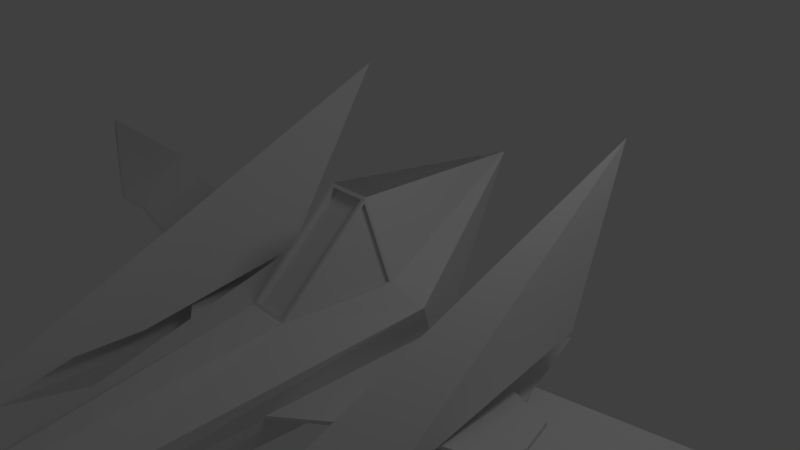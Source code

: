 # Source: arwing.blend  (saved by Blender 2.63.0; exported with 4.5.12 LTS)
import bpy
from mathutils import Matrix  # noqa: F401  (used for matrix-valued properties, if any)

bpy.ops.wm.read_factory_settings(use_empty=True)
scene = bpy.context.scene
scene.name = 'Scene'

# ---- collections
col_collection_1 = bpy.data.collections.new('Collection 1'); scene.collection.children.link(col_collection_1)

# ---- materials (node trees are filled in below, after node groups)
mat_material = bpy.data.materials.new('Material')
mat_material.alpha_threshold = 0.0
mat_material.use_transparent_shadow = False
mat_material.roughness = 0.5
mat_material.line_color = (0.0, 0.0, 0.0, 1.0)

# ---- material node trees

# ---- world
world_world = bpy.data.worlds.new('World'); scene.world = world_world
world_world.color = (0.05088, 0.05088, 0.05088)
world_world.use_sun_shadow = False
world_world.sun_shadow_jitter_overblur = 0.0
world_world.cycles.sampling_method = 'MANUAL'
world_world.cycles.sample_map_resolution = 256

# ---- cameras
cam_camera = bpy.data.cameras.new('Camera')
cam_camera.clip_end = 100.0
cam_camera.lens = 35.0
cam_camera.sensor_width = 32.0
cam_camera.sensor_height = 18.0
cam_camera.ortho_scale = 7.314
cam_camera.dof.focus_distance = 0.0
cam_camera.dof.aperture_fstop = 128.0

# ---- lights
light_lamp = bpy.data.lights.new('Lamp', 'POINT')
light_lamp.transmission_factor = 0.0
light_lamp.cutoff_distance = 30.0
light_lamp.energy = 100.0
light_lamp.shadow_buffer_clip_start = 1.001
light_lamp.shadow_soft_size = 1.0
light_lamp.shadow_maximum_resolution = 0.006
light_lamp.use_absolute_resolution = True
light_lamp.cycles.use_multiple_importance_sampling = False

# ---- meshes
me_cube_002 = bpy.data.meshes.new('Cube.002')
me_cube_002.from_pydata([(2.585, 0.7758, 2.239), (2.265, 2.002, 4.219), (2.564, -2.192, 1.684), (2.063, -4.617, 1.582), (1.384, -0.2656, 2.239), (1.723, -2.441, 1.703), (2.564, -1.921, 1.442), (1.992, -4.346, 1.34), (1.723, -2.17, 1.461), (1.992, -2.008, 0.7524), (2.577, 0.001226, 1.658), (1.384, -0.2633, 1.673), (1.992, 1.659, 1.466)], [], [(1, 3, 2), (0, 1, 2), (1, 4, 5, 3), (9, 7, 8), (6, 7, 9), (5, 2, 3), (8, 7, 6), (4, 1, 0), (4, 0, 2, 5), (6, 10, 11, 8), (10, 6, 9, 12), (10, 12, 11), (11, 12, 9, 8)])
_uv = me_cube_002.uv_layers.new(name='UVMap')
_uv.uv.foreach_set('vector', [0.0, 0.0, 0.0, 0.0, 0.0, 0.0, 0.0, 0.0, 0.0, 0.0, 0.0, 0.0, 0.0, 0.0, 0.0, 0.0, 0.0, 0.0, 0.0, 0.0, 0.0, 0.0, 0.0, 0.0, 0.0, 0.0, 0.0, 0.0, 0.0, 0.0, 0.0, 0.0, 0.0, 0.0, 0.0, 0.0, 0.0, 0.0, 0.0, 0.0, 0.0, 0.0, 0.0, 0.0, 0.0, 0.0, 0.0, 0.0, 0.0, 0.0, 0.0, 0.0, 0.0, 0.0, 0.0, 0.0, 0.0, 0.0, 0.0, 0.0, 0.0, 0.0, 0.0, 0.0, 0.0, 0.0, 0.0, 0.0, 0.0, 0.0, 0.0, 0.0, 0.0, 0.0, 0.0, 0.0, 0.0, 0.0, 0.0, 0.0, 0.0, 0.0, 0.0, 0.0, 0.0, 0.0, 0.0, 0.0])
me_cube_002.materials.append(mat_material)
me_cube_002.use_remesh_preserve_volume = False
me_cube_002.use_remesh_preserve_attributes = False
me_cube_002.use_mirror_vertex_groups = False
me_cube_002.update()
me_cube_001 = bpy.data.meshes.new('Cube.001')
me_cube_001.from_pydata([(3.022, -1.027, -0.8141), (5.03, -0.6181, -0.8141), (9.434, 1.085, -0.8141), (5.702, -0.6373, -0.8141), (2.557, 0.1743, -0.8141), (6.13, 0.7376, -0.5827), (5.148, 0.6648, -0.8141), (3.022, -1.027, -0.8776), (5.03, -0.6181, -0.8776), (9.434, 1.085, -0.8776), (5.702, -0.6373, -0.8776), (2.557, 0.1743, -0.8776), (6.13, 0.7376, -1.054), (5.148, 0.6648, -0.8776), (3.022, -1.076, -0.8481), (5.03, -0.6675, -0.8481), (5.702, -0.6868, -0.8481), (9.434, 1.085, -0.8481), (6.13, 0.7376, -0.8481), (2.557, 0.1743, -0.8481), (5.148, 0.6648, -0.8481), (5.03, -0.6181, -0.8141), (3.022, -1.027, -0.8141), (5.702, -0.6373, -0.8141), (7.568, 0.2238, -0.8141), (2.785, -0.4151, -0.8141), (5.09, 0.03537, -0.8141), (5.92, 0.06304, -0.7315), (2.785, -0.4151, -0.8776), (5.09, 0.03537, -0.8776), (5.92, 0.06304, -0.9725), (2.785, -0.4151, -0.8481), (7.568, 0.2238, -0.8776), (7.568, 0.1744, -0.8481)], [(2, 3), (30, 32), (24, 33), (32, 33)], [(26, 6, 4, 25), (27, 26, 1, 3), (29, 28, 11, 13), (30, 10, 8, 29), (12, 9, 32, 10, 30), (15, 14, 7, 8), (17, 33, 16, 10, 32, 9), (33, 9, 17), (31, 19, 11, 28), (16, 15, 8, 10), (20, 19, 4, 6), (18, 20, 6, 5), (21, 22, 14, 15), (33, 17, 2), (9, 12, 18, 17), (25, 4, 19, 31), (23, 21, 15, 16), (13, 11, 19, 20), (12, 13, 20, 18), (1, 26, 25, 0), (5, 6, 26, 27), (8, 7, 28, 29), (12, 30, 29, 13), (14, 31, 28, 7), (0, 25, 31, 14), (24, 27, 23), (27, 24, 2, 5), (17, 18, 5, 2), (2, 24, 23, 16, 33, 17)])
_uv = me_cube_001.uv_layers.new(name='UVMap')
_uv.uv.foreach_set('vector', [0.0, 0.0, 0.0, 0.0, 0.0, 0.0, 0.0, 0.0, 0.0, 0.0, 0.0, 0.0, 0.0, 0.0, 0.0, 0.0, 0.0, 0.0, 0.0, 0.0, 0.0, 0.0, 0.0, 0.0, 0.0, 0.0, 0.0, 0.0, 0.0, 0.0, 0.0, 0.0, 0.0, 0.0, 0.0, 0.0, 0.0, 0.0, 0.0, 0.0, 0.0, 0.0, 0.0, 0.0, 0.0, 0.0, 0.0, 0.0, 0.0, 0.0, 0.0, 0.0, 0.0, 0.0, 0.0, 0.0, 0.0, 0.0, 0.0, 0.0, 0.0, 0.0, 0.0, 0.0, 0.0, 0.0, 0.0, 0.0, 0.0, 0.0, 0.0, 0.0, 0.0, 0.0, 0.0, 0.0, 0.0, 0.0, 0.0, 0.0, 0.0, 0.0, 0.0, 0.0, 0.0, 0.0, 0.0, 0.0, 0.0, 0.0, 0.0, 0.0, 0.0, 0.0, 0.0, 0.0, 0.0, 0.0, 0.0, 0.0, 0.0, 0.0, 0.0, 0.0, 0.0, 0.0, 0.0, 0.0, 0.0, 0.0, 0.0, 0.0, 0.0, 0.0, 0.0, 0.0, 0.0, 0.0, 0.0, 0.0, 0.0, 0.0, 0.0, 0.0, 0.0, 0.0, 0.0, 0.0, 0.0, 0.0, 0.0, 0.0, 0.0, 0.0, 0.0, 0.0, 0.0, 0.0, 0.0, 0.0, 0.0, 0.0, 0.0, 0.0, 0.0, 0.0, 0.0, 0.0, 0.0, 0.0, 0.0, 0.0, 0.0, 0.0, 0.0, 0.0, 0.0, 0.0, 0.0, 0.0, 0.0, 0.0, 0.0, 0.0, 0.0, 0.0, 0.0, 0.0, 0.0, 0.0, 0.0, 0.0, 0.0, 0.0, 0.0, 0.0, 0.0, 0.0, 0.0, 0.0, 0.0, 0.0, 0.0, 0.0, 0.0, 0.0, 0.0, 0.0, 0.0, 0.0, 0.0, 0.0, 0.0, 0.0, 0.0, 0.0, 0.0, 0.0, 0.0, 0.0, 0.0, 0.0, 0.0, 0.0, 0.0, 0.0, 0.0, 0.0, 0.0, 0.0, 0.0, 0.0, 0.0, 0.0, 0.0, 0.0, 0.0, 0.0, 0.0, 0.0, 0.0, 0.0, 0.0, 0.0, 0.0, 0.0, 0.0, 0.0, 0.0, 0.0, 0.0, 0.0, 0.0, 0.0, 0.0, 0.0])
me_cube_001.materials.append(mat_material)
me_cube_001.use_remesh_preserve_volume = False
me_cube_001.use_remesh_preserve_attributes = False
me_cube_001.use_mirror_vertex_groups = False
me_cube_001.update()
me_cube = bpy.data.meshes.new('Cube')
me_cube.from_pydata([(0.0, -7.092, -0.6789), (0.0, 0.5278, -1.619), (1.189, -0.2656, -0.1679), (0.0, 2.528, 0.7149), (0.562, -4.716, -0.7506), (0.7417, -0.3668, 0.02723), (0.0, -1.68, -0.1679), (0.2989, -1.68, -0.1679), (0.9092, 0.2542, -1.292), (0.3059, -0.3668, 1.019), (0.0, -0.3668, 1.019), (0.0, -4.716, -1.473), (0.0, 2.528, 0.7149), (0.5083, -4.716, -1.314), (0.0, 2.528, 0.7149), (0.7922, -2.361, -0.8811), (0.5352, -4.716, -1.032), (0.5203, -1.023, -0.07031), (1.049, -0.005691, -0.7298), (1.771, -1.701, -0.8054), (2.028, -0.005691, -0.8054), (3.073, -1.165, -0.8054), (3.073, -0.2673, -0.8054), (3.2, -0.7687, -0.8054), (0.9207, -1.183, -0.8054), (0.9207, -1.183, -0.7826), (0.7922, -2.361, -0.8316), (1.049, -0.005691, -0.6803), (1.771, -1.701, -0.7559), (2.028, -0.005691, -0.7559), (3.073, -1.165, -0.7559), (3.073, -0.2673, -0.7559), (3.2, -0.7687, -0.7559), (0.9207, -1.183, -0.7559), (1.9, -0.8533, -0.7559), (1.049, -0.005691, -0.7069), (1.771, -1.701, -0.7826), (3.073, -1.165, -0.7826), (3.2, -0.7687, -0.7826), (2.028, -0.005691, -0.7826), (0.7922, -2.361, -0.8583), (3.073, -0.2673, -0.7826), (0.0, -1.68, -0.1679), (0.3163, -1.628, -0.1602), (0.3273, -0.3668, 0.9705), (0.0, -0.3668, 1.019), (0.256, -1.68, -0.1679), (0.256, -1.68, -0.1679), (0.2621, -0.3668, 1.019), (0.3057, -0.4024, 0.987), (0.2991, -1.646, -0.137), (0.0, -1.646, -0.137), (0.0, -0.4024, 0.987), (0.2562, -1.646, -0.137), (0.2619, -0.4024, 0.987), (0.3057, -0.3462, 0.9248), (0.0, -1.59, -0.1992), (0.0, -0.3462, 0.9248), (0.2562, -1.59, -0.1992), (0.7206, -0.3925, 0.05174), (0.3164, -1.594, -0.1289), (0.2619, -0.3462, 0.9248), (0.7331, -0.3922, 0.02346), (0.7301, -0.3668, 0.05367), (0.3206, -0.4021, 0.9535), (0.6819, -0.3602, 0.03568), (0.2777, -1.562, -0.145), (0.2819, -0.3698, 0.9374)], [(3, 8), (9, 7), (10, 45)], [(11, 1, 8, 13), (10, 12, 9), (3, 9, 44, 63, 5), (13, 16, 4, 0, 11), (2, 17, 43, 7), (5, 2, 3), (14, 8, 1), (66, 67, 64, 60), (66, 65, 67), (14, 10, 9), (0, 4, 7), (2, 7, 4), (8, 18, 24, 15, 16, 13), (17, 2, 5, 62), (18, 2, 4, 16, 15, 24), (14, 2, 8), (25, 35, 27, 33), (18, 24, 15, 19, 21, 23, 22, 20), (26, 33, 27, 29, 34, 28), (28, 34, 29, 31, 32, 30), (37, 36, 28, 30), (38, 37, 30, 32), (35, 39, 29, 27), (25, 40, 15, 24), (36, 40, 26, 28), (38, 41, 22, 23), (24, 18, 35, 25), (39, 41, 31, 29), (21, 19, 36, 37), (23, 21, 37, 38), (18, 20, 39, 35), (33, 26, 40, 25), (19, 15, 40, 36), (32, 31, 41, 38), (20, 22, 41, 39), (0, 7, 46, 6), (6, 46, 47, 42), (64, 44, 9, 49), (47, 7, 50, 53), (51, 42, 47, 53), (49, 9, 48, 54), (54, 53, 50, 49), (45, 52, 54, 48), (61, 58, 53, 54), (57, 56, 58, 61), (59, 64, 67, 65), (51, 53, 58, 56), (57, 61, 54, 52), (61, 55, 49, 54), (65, 66, 60, 59), (59, 62, 5, 63), (59, 60, 43, 62), (43, 60, 50, 7), (50, 60, 64, 49), (63, 44, 64, 59)])
_uv = me_cube.uv_layers.new(name='UVMap')
_uv.uv.foreach_set('vector', [0.0, 0.0, 0.0, 0.0, 0.0, 0.0, 0.0, 0.0, 0.0, 0.0, 0.0, 0.0, 0.0, 0.0, 0.0, 0.0, 0.0, 0.0, 0.0, 0.0, 0.0, 0.0, 0.0, 0.0, 0.0, 0.0, 0.0, 0.0, 0.0, 0.0, 0.0, 0.0, 0.0, 0.0, 0.0, 0.0, 0.0, 0.0, 0.0, 0.0, 0.0, 0.0, 0.0, 0.0, 0.0, 0.0, 0.0, 0.0, 0.0, 0.0, 0.0, 0.0, 0.0, 0.0, 0.0, 0.0, 0.0, 0.0, 0.0, 0.0, 0.0, 0.0, 0.0, 0.0, 0.0, 0.0, 0.0, 0.0, 0.0, 0.0, 0.0, 0.0, 0.0, 0.0, 0.0, 0.0, 0.0, 0.0, 0.0, 0.0, 0.0, 0.0, 0.0, 0.0, 0.0, 0.0, 0.0, 0.0, 0.0, 0.0, 0.0, 0.0, 0.0, 0.0, 0.0, 0.0, 0.0, 0.0, 0.0, 0.0, 0.0, 0.0, 0.0, 0.0, 0.0, 0.0, 0.0, 0.0, 0.0, 0.0, 0.0, 0.0, 0.0, 0.0, 0.0, 0.0, 0.0, 0.0, 0.0, 0.0, 0.0, 0.0, 0.0, 0.0, 0.0, 0.0, 0.0, 0.0, 0.0, 0.0, 0.0, 0.0, 0.0, 0.0, 0.0, 0.0, 0.0, 0.0, 0.0, 0.0, 0.0, 0.0, 0.0, 0.0, 0.0, 0.0, 0.0, 0.0, 0.0, 0.0, 0.0, 0.0, 0.0, 0.0, 0.0, 0.0, 0.0, 0.0, 0.0, 0.0, 0.0, 0.0, 0.0, 0.0, 0.0, 0.0, 0.0, 0.0, 0.0, 0.0, 0.0, 0.0, 0.0, 0.0, 0.0, 0.0, 0.0, 0.0, 0.0, 0.0, 0.0, 0.0, 0.0, 0.0, 0.0, 0.0, 0.0, 0.0, 0.0, 0.0, 0.0, 0.0, 0.0, 0.0, 0.0, 0.0, 0.0, 0.0, 0.0, 0.0, 0.0, 0.0, 0.0, 0.0, 0.0, 0.0, 0.0, 0.0, 0.0, 0.0, 0.0, 0.0, 0.0, 0.0, 0.0, 0.0, 0.0, 0.0, 0.0, 0.0, 0.0, 0.0, 0.0, 0.0, 0.0, 0.0, 0.0, 0.0, 0.0, 0.0, 0.0, 0.0, 0.0, 0.0, 0.0, 0.0, 0.0, 0.0, 0.0, 0.0, 0.0, 0.0, 0.0, 0.0, 0.0, 0.0, 0.0, 0.0, 0.0, 0.0, 0.0, 0.0, 0.0, 0.0, 0.0, 0.0, 0.0, 0.0, 0.0, 0.0, 0.0, 0.0, 0.0, 0.0, 0.0, 0.0, 0.0, 0.0, 0.0, 0.0, 0.0, 0.0, 0.0, 0.0, 0.0, 0.0, 0.0, 0.0, 0.0, 0.0, 0.0, 0.0, 0.0, 0.0, 0.0, 0.0, 0.0, 0.0, 0.0, 0.0, 0.0, 0.0, 0.0, 0.0, 0.0, 0.0, 0.0, 0.0, 0.0, 0.0, 0.0, 0.0, 0.0, 0.0, 0.0, 0.0, 0.0, 0.0, 0.0, 0.0, 0.0, 0.0, 0.0, 0.0, 0.0, 0.0, 0.0, 0.0, 0.0, 0.0, 0.0, 0.0, 0.0, 0.0, 0.0, 0.0, 0.0, 0.0, 0.0, 0.0, 0.0, 0.0, 0.0, 0.0, 0.0, 0.0, 0.0, 0.0, 0.0, 0.0, 0.0, 0.0, 0.0, 0.0, 0.0, 0.0, 0.0, 0.0, 0.0, 0.0, 0.0, 0.0, 0.0, 0.0, 0.0, 0.0, 0.0, 0.0, 0.0, 0.0, 0.0, 0.0, 0.0, 0.0, 0.0, 0.0, 0.0, 0.0, 0.0, 0.0, 0.0, 0.0, 0.0, 0.0, 0.0, 0.0, 0.0, 0.0, 0.0, 0.0, 0.0, 0.0, 0.0, 0.0, 0.0, 0.0, 0.0, 0.0, 0.0, 0.0, 0.0, 0.0, 0.0, 0.0, 0.0, 0.0, 0.0, 0.0, 0.0, 0.0, 0.0, 0.0, 0.0, 0.0, 0.0, 0.0, 0.0, 0.0, 0.0, 0.0, 0.0, 0.0, 0.0, 0.0, 0.0, 0.0, 0.0, 0.0, 0.0, 0.0, 0.0, 0.0, 0.0, 0.0, 0.0, 0.0, 0.0, 0.0, 0.0, 0.0, 0.0, 0.0, 0.0, 0.0, 0.0, 0.0, 0.0, 0.0, 0.0, 0.0, 0.0, 0.0, 0.0, 0.0, 0.0, 0.0, 0.0, 0.0, 0.0, 0.0, 0.0, 0.0])
me_cube.materials.append(mat_material)
me_cube.use_remesh_preserve_volume = False
me_cube.use_remesh_preserve_attributes = False
me_cube.use_mirror_vertex_groups = False
me_cube.update()

# ---- objects
ob_cube_002 = bpy.data.objects.new('Cube.002', me_cube_002)
ob_cube_001 = bpy.data.objects.new('Cube.001', me_cube_001)
ob_cube = bpy.data.objects.new('Cube', me_cube)
ob_lamp = bpy.data.objects.new('Lamp', light_lamp)
ob_camera = bpy.data.objects.new('Camera', cam_camera)

# ---- transforms, parenting, visibility, modifiers, constraints
ob_cube_002.location = (0.0, 0.0, -2.557)
ob_cube_002.lock_rotations_4d = False
ob_cube_002.empty_display_type = 'ARROWS'
ob_cube_002.lineart.crease_threshold = 0.0
_m = ob_cube_002.modifiers.new('Mirror', 'MIRROR')
_m.use_clip = True
ob_cube_001.location = (0.0, 0.0, 0.0)
ob_cube_001.lock_rotations_4d = False
ob_cube_001.empty_display_type = 'ARROWS'
ob_cube_001.lineart.crease_threshold = 0.0
_m = ob_cube_001.modifiers.new('Mirror', 'MIRROR')
_m.use_clip = True
ob_cube.location = (0.0, 0.0, 0.0)
ob_cube.lock_rotations_4d = False
ob_cube.empty_display_type = 'ARROWS'
ob_cube.lineart.crease_threshold = 0.0
_m = ob_cube.modifiers.new('Mirror', 'MIRROR')
_m.use_clip = True
ob_lamp.location = (4.076, 1.005, 5.904)
ob_lamp.rotation_euler = (0.6503, 0.05522, 1.866)
ob_lamp.lock_rotations_4d = False
ob_lamp.empty_display_type = 'ARROWS'
ob_lamp.color = (0.0, 0.0, 0.0, 0.0)
ob_lamp.lineart.crease_threshold = 0.0
ob_camera.location = (7.481, -6.508, 5.344)
ob_camera.rotation_euler = (1.109, 0.01082, 0.8149)
ob_camera.lock_rotations_4d = False
ob_camera.empty_display_type = 'ARROWS'
ob_camera.color = (0.0, 0.0, 0.0, 0.0)
ob_camera.display_type = 'WIRE'
ob_camera.lineart.crease_threshold = 0.0

# ---- collection membership
col_collection_1.objects.link(ob_cube_002)
col_collection_1.objects.link(ob_cube_001)
col_collection_1.objects.link(ob_cube)
col_collection_1.objects.link(ob_lamp)
col_collection_1.objects.link(ob_camera)

# ---- scene / render settings (as saved in the file)
scene.camera = ob_camera
scene.frame_start = 1; scene.frame_end = 250; scene.frame_set(24)
scene.render.engine = 'BLENDER_EEVEE_NEXT'
scene.render.image_settings.color_mode = 'RGB'
scene.render.image_settings.compression = 90
scene.render.resolution_percentage = 50
scene.render.dither_intensity = 0.0
scene.render.bake_margin = 2
scene.render.bake_bias = 0.0
scene.cycles.use_denoising = False
scene.cycles.samples = 10
scene.cycles.sampling_pattern = 'TABULATED_SOBOL'
scene.cycles.light_sampling_threshold = 0.0
scene.cycles.use_adaptive_sampling = False
scene.cycles.use_light_tree = False
scene.cycles.blur_glossy = 0.0
scene.cycles.volume_bounces = 1
scene.cycles.pixel_filter_type = 'GAUSSIAN'
scene.cycles.sample_clamp_indirect = 0.0
scene.view_settings.view_transform = 'Standard'
bpy.context.view_layer.update()
